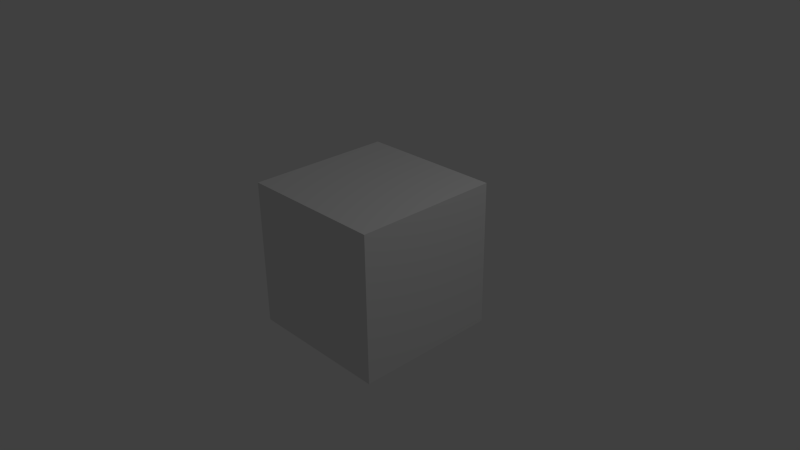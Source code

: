 # Source: weapon_rocketlauncher01.blend  (saved by Blender 2.78.0; exported with 4.5.12 LTS)
import bpy
from mathutils import Matrix  # noqa: F401  (used for matrix-valued properties, if any)

bpy.ops.wm.read_factory_settings(use_empty=True)
scene = bpy.context.scene
scene.name = 'Scene'

# ---- collections
col_collection_1 = bpy.data.collections.new('Collection 1'); scene.collection.children.link(col_collection_1)

# ---- materials (node trees are filled in below, after node groups)
mat_material = bpy.data.materials.new('Material')
mat_material.alpha_threshold = 0.0
mat_material.use_transparent_shadow = False
mat_material.roughness = 0.5
mat_material.line_color = (0.0, 0.0, 0.0, 1.0)

# ---- material node trees

# ---- world
world_world = bpy.data.worlds.new('World'); scene.world = world_world
world_world.color = (0.05088, 0.05088, 0.05088)
world_world.use_sun_shadow = False
world_world.sun_shadow_jitter_overblur = 0.0
world_world.cycles.sampling_method = 'NONE'
world_world.cycles.sample_map_resolution = 256

# ---- cameras
cam_camera = bpy.data.cameras.new('Camera')
cam_camera.clip_end = 100.0
cam_camera.lens = 35.0
cam_camera.sensor_width = 32.0
cam_camera.sensor_height = 18.0
cam_camera.ortho_scale = 7.314
cam_camera.dof.focus_distance = 0.0
cam_camera.dof.aperture_fstop = 128.0

# ---- lights
light_lamp = bpy.data.lights.new('Lamp', 'POINT')
light_lamp.transmission_factor = 0.0
light_lamp.cutoff_distance = 30.0
light_lamp.energy = 100.0
light_lamp.shadow_buffer_clip_start = 1.001
light_lamp.shadow_soft_size = 0.1
light_lamp.shadow_maximum_resolution = 0.006
light_lamp.use_absolute_resolution = True
light_lamp.cycles.use_multiple_importance_sampling = False

# ---- meshes
me_rocket_lanucher01 = bpy.data.meshes.new('rocket_lanucher01')
me_rocket_lanucher01.from_pydata([(0.01104, 0.0138, -0.0276), (0.01104, -0.0138, -0.0276), (-0.01104, -0.0138, -0.0276), (-0.01104, 0.0138, -0.0276), (0.01104, 0.0138, 0.0276), (0.01104, -0.0138, 0.0276), (-0.01104, -0.0138, 0.0276), (-0.01104, 0.0138, 0.0276), (0.01104, 0.0138, 0.0552), (0.01104, -0.0138, 0.0552), (-0.01104, -0.0138, 0.0552), (-0.01104, 0.0138, 0.0552), (-0.01104, -0.06072, 0.138), (0.01104, -0.06072, 0.138), (-0.01104, -0.0552, 0.138), (0.01104, -0.0552, 0.138), (0.01104, -0.0276, 0.0552), (-0.01104, -0.0276, 0.0552), (-0.01104, 0.0276, 0.138), (0.01104, 0.0276, 0.138), (0.01104, 0.0276, 0.0552), (-0.01104, 0.0276, 0.0552), (-0.0276, 0.276, 0.0552), (-0.03864, 0.276, 0.0828), (-0.01104, 0.0138, 0.03312), (-0.01104, -0.0138, 0.03312), (0.01104, -0.0138, 0.03312), (0.01104, 0.0138, 0.03312), (0.01104, -0.0552, 0.0552), (-0.01104, -0.0552, 0.0552), (-0.01104, -0.0276, 0.138), (0.01104, -0.0276, 0.138), (0.01104, -0.06072, 0.0552), (-0.01104, -0.06072, 0.0552), (-0.01104, 0.0138, 0.138), (-0.01104, -0.0138, 0.138), (0.01104, -0.0828, 0.0552), (-0.01104, -0.0828, 0.0552), (0.01104, -0.0138, 0.138), (0.01104, 0.0138, 0.138), (0.00276, -0.0563, 0.0552), (-0.00276, -0.0563, 0.0552), (0.00276, -0.05962, 0.0552), (-0.00276, -0.05962, 0.0552), (0.00276, -0.05078, 0.03202), (0.00276, -0.0541, 0.03202), (-0.00276, -0.0541, 0.03202), (0.00276, -0.0138, 0.0287), (-0.00276, -0.0138, 0.0287), (-0.00276, -0.0138, 0.03202), (0.00276, -0.0138, 0.03202), (-0.01104, -0.138, 0.0552), (-0.00276, -0.05078, 0.03202), (0.01104, -0.138, 0.0552), (0.00276, -0.05078, 0.0287), (-0.00138, -0.0287, 0.0552), (0.00138, -0.0287, 0.0552), (-0.00276, -0.05078, 0.0287), (0.00138, -0.0287, 0.03478), (-0.00138, -0.0287, 0.03478), (-0.00138, -0.01214, 0.0552), (0.00138, -0.01214, 0.0552), (0.00138, -0.01214, 0.03478), (-0.00138, -0.01214, 0.03478), (0.0276, 0.0138, 0.0552), (0.0276, -0.0138, 0.0552), (0.03864, 0.0138, 0.0828), (0.03864, -0.0138, 0.0828), (0.0276, -0.0276, 0.0552), (0.03864, -0.0276, 0.0828), (0.0276, 0.0276, 0.0552), (0.03864, 0.0276, 0.0828), (0.0276, -0.0552, 0.0552), (0.03864, -0.0552, 0.0828), (0.0276, -0.06072, 0.0552), (0.03864, -0.06072, 0.0828), (0.0276, -0.0828, 0.0552), (0.03864, -0.0828, 0.0828), (0.03864, -0.138, 0.0828), (0.0276, -0.138, 0.0552), (-0.0276, -0.0138, 0.0552), (-0.0276, 0.0138, 0.0552), (-0.03864, -0.0138, 0.0828), (-0.03864, 0.0138, 0.0828), (-0.0276, -0.0276, 0.0552), (-0.03864, -0.0276, 0.0828), (-0.0276, 0.0276, 0.0552), (-0.03864, 0.0276, 0.0828), (-0.0276, -0.0552, 0.0552), (-0.03864, -0.0552, 0.0828), (-0.0276, -0.06072, 0.0552), (-0.03864, -0.06072, 0.0828), (-0.0276, -0.0828, 0.0552), (-0.03864, -0.0828, 0.0828), (-0.03864, -0.138, 0.0828), (-0.0276, -0.138, 0.0552), (0.01104, -0.3036, 0.0552), (-0.01104, -0.3036, 0.0552), (-0.03864, 0.138, 0.0828), (-0.0276, 0.138, 0.0552), (0.03864, 0.138, 0.0828), (0.0276, 0.138, 0.0552), (0.01104, 0.276, 0.1104), (-0.01104, 0.276, 0.1104), (0.01104, -0.3036, 0.0828), (-0.01104, -0.3036, 0.0828), (-0.01104, 0.138, 0.0552), (0.01104, 0.138, 0.0552), (0.01104, 0.138, 0.138), (-0.01104, 0.138, 0.138), (0.03864, 0.0138, 0.1104), (0.03864, -0.0138, 0.1104), (0.03864, -0.0276, 0.1104), (0.03864, 0.0276, 0.1104), (0.03864, -0.0552, 0.1104), (0.03864, -0.06072, 0.1104), (0.03864, -0.0828, 0.1104), (0.03864, -0.138, 0.1104), (-0.03864, -0.0138, 0.1104), (-0.03864, 0.0138, 0.1104), (-0.03864, -0.0276, 0.1104), (-0.03864, 0.0276, 0.1104), (-0.03864, -0.0552, 0.1104), (-0.03864, -0.06072, 0.1104), (-0.03864, -0.0828, 0.1104), (-0.03864, -0.138, 0.1104), (0.01104, -0.0828, 0.138), (-0.01104, -0.0828, 0.138), (-0.01104, -0.138, 0.138), (0.01104, -0.138, 0.138), (0.0276, 0.0138, 0.138), (0.0276, -0.0138, 0.138), (0.0276, -0.0276, 0.138), (0.0276, 0.0276, 0.138), (0.0276, -0.0552, 0.138), (0.0276, -0.06072, 0.138), (0.0276, -0.0828, 0.138), (0.0276, -0.138, 0.138), (-0.0276, -0.0138, 0.138), (-0.0276, 0.0138, 0.138), (-0.0276, -0.0276, 0.138), (-0.0276, 0.0276, 0.138), (-0.0276, -0.0552, 0.138), (-0.0276, -0.06072, 0.138), (-0.0276, -0.0828, 0.138), (-0.0276, -0.138, 0.138), (0.03864, 0.138, 0.1104), (-0.03864, 0.138, 0.1104), (0.0276, 0.138, 0.138), (-0.0276, 0.138, 0.138), (0.03864, 0.276, 0.0828), (0.0276, 0.276, 0.0552), (-0.01104, 0.276, 0.0828), (0.01104, 0.276, 0.0828), (-0.01104, 0.276, 0.0552), (0.01104, 0.276, 0.0552), (0.01104, 0.276, 0.138), (-0.01104, 0.276, 0.138), (0.03864, 0.276, 0.1104), (-0.03864, 0.276, 0.1104), (0.0276, 0.276, 0.138), (-0.0276, 0.276, 0.138), (0.03864, -0.3036, 0.0828), (0.0276, -0.3036, 0.0552), (-0.03864, -0.3036, 0.0828), (-0.0276, -0.3036, 0.0552), (-0.01104, -0.3036, 0.1104), (0.01104, -0.3036, 0.1104), (0.03864, -0.3036, 0.1104), (-0.03864, -0.3036, 0.1104), (-0.01104, -0.3036, 0.138), (0.01104, -0.3036, 0.138), (0.0276, -0.3036, 0.138), (-0.0276, -0.3036, 0.138)], [], [(0, 1, 2, 3), (24, 25, 10, 11), (0, 4, 5, 1), (1, 5, 6, 2), (2, 6, 7, 3), (4, 0, 3, 7), (127, 12, 143, 144), (25, 26, 9, 10), (27, 24, 11, 8), (26, 27, 8, 9), (87, 83, 119, 121), (113, 71, 100, 146), (8, 20, 70, 64), (78, 77, 116, 117), (16, 9, 65, 68), (66, 71, 113, 110), (93, 94, 125, 124), (10, 9, 16, 17), (71, 70, 101, 100), (37, 51, 95, 92), (85, 89, 122, 120), (8, 11, 21, 20), (7, 6, 25, 24), (26, 25, 49, 50), (4, 7, 24, 27), (5, 4, 27, 26), (28, 16, 68, 72), (29, 33, 90, 88), (73, 69, 112, 114), (17, 16, 28, 29), (9, 8, 64, 65), (67, 66, 110, 111), (70, 20, 107, 101), (33, 29, 41, 43), (86, 87, 98, 99), (91, 93, 124, 123), (77, 75, 115, 116), (33, 32, 36, 37), (28, 32, 42, 40), (32, 33, 43, 42), (29, 28, 40, 41), (48, 47, 54, 57), (40, 42, 45, 44), (42, 43, 46, 45), (49, 48, 57, 52), (46, 52, 57), (5, 26, 50, 47), (25, 6, 48, 49), (6, 5, 47, 48), (45, 46, 57, 54), (44, 45, 54), (37, 36, 53, 51), (21, 86, 99, 106), (59, 55, 60, 63), (58, 59, 63, 62), (56, 58, 62, 61), (79, 78, 162, 163), (43, 41, 52, 46), (55, 56, 61, 60), (41, 40, 44, 52), (50, 49, 52, 44), (53, 79, 163, 96), (47, 50, 44, 54), (60, 61, 62, 63), (55, 59, 58, 56), (65, 67, 69, 68), (66, 64, 70, 71), (65, 64, 66, 67), (68, 69, 73, 72), (72, 73, 75, 74), (74, 75, 77, 76), (76, 77, 78, 79), (36, 32, 74, 76), (53, 36, 76, 79), (83, 82, 118, 119), (94, 95, 165, 164), (95, 51, 97, 165), (32, 28, 72, 74), (89, 91, 123, 122), (82, 85, 120, 118), (145, 125, 169, 173), (81, 80, 82, 83), (82, 80, 84, 85), (81, 83, 87, 86), (85, 84, 88, 89), (89, 88, 90, 91), (91, 90, 92, 93), (93, 92, 95, 94), (11, 10, 80, 81), (17, 29, 88, 84), (10, 17, 84, 80), (75, 73, 114, 115), (69, 67, 111, 112), (21, 11, 81, 86), (33, 37, 92, 90), (117, 137, 172, 168), (121, 141, 149, 147), (98, 147, 159, 23), (121, 119, 139, 141), (115, 114, 134, 135), (122, 123, 143, 142), (117, 116, 136, 137), (124, 125, 145, 144), (137, 129, 171, 172), (112, 111, 131, 132), (129, 128, 170, 171), (118, 120, 140, 138), (114, 112, 132, 134), (120, 122, 142, 140), (116, 115, 135, 136), (123, 124, 144, 143), (133, 113, 146, 148), (19, 133, 148, 108), (111, 110, 130, 131), (128, 145, 173, 170), (119, 118, 138, 139), (110, 113, 133, 130), (141, 18, 109, 149), (39, 34, 35, 38), (15, 13, 135, 134), (34, 18, 141, 139), (38, 35, 30, 31), (34, 39, 19, 18), (31, 30, 14, 15), (30, 35, 138, 140), (15, 14, 12, 13), (126, 129, 137, 136), (35, 34, 139, 138), (13, 12, 127, 126), (126, 127, 128, 129), (14, 30, 140, 142), (31, 15, 134, 132), (38, 31, 132, 131), (39, 38, 131, 130), (19, 39, 130, 133), (13, 126, 136, 135), (128, 127, 144, 145), (12, 14, 142, 143), (107, 106, 154, 155), (109, 108, 156, 157), (99, 98, 23, 22), (106, 99, 22, 154), (147, 149, 161, 159), (148, 146, 158, 160), (108, 148, 160, 156), (149, 109, 157, 161), (87, 121, 147, 98), (20, 21, 106, 107), (18, 19, 108, 109), (155, 153, 150, 151), (155, 154, 152, 153), (152, 23, 159, 103), (150, 153, 102, 158), (153, 152, 103, 102), (152, 154, 22, 23), (158, 102, 156, 160), (103, 159, 161, 157), (102, 103, 157, 156), (146, 100, 150, 158), (100, 101, 151, 150), (101, 107, 155, 151), (164, 105, 166, 169), (97, 96, 104, 105), (105, 104, 167, 166), (104, 162, 168, 167), (104, 96, 163, 162), (97, 105, 164, 165), (166, 167, 171, 170), (169, 166, 170, 173), (167, 168, 172, 171), (51, 53, 96, 97), (78, 117, 168, 162), (125, 94, 164, 169)])
_uv = me_rocket_lanucher01.uv_layers.new(name='UVMap')
_uv.uv.foreach_set('vector', [0.9843, 0.468, 0.9843, 0.5156, 0.9217, 0.5156, 0.9217, 0.468, 0.7807, 0.3904, 0.8591, 0.3904, 0.8591, 0.4285, 0.7807, 0.4285, 0.8591, 0.4285, 0.8591, 0.5228, 0.7807, 0.5228, 0.7807, 0.4285, 0.9217, 0.2857, 0.9217, 0.3809, 0.8591, 0.3809, 0.8591, 0.2857, 0.8591, 0.2857, 0.8591, 0.3809, 0.7807, 0.3809, 0.7807, 0.2857, 0.8591, 0.5238, 0.8591, 0.4285, 0.9217, 0.4285, 0.9217, 0.5238, 0.7338, 0.619, 0.7338, 0.581, 0.7807, 0.581, 0.7807, 0.619, 0.8591, 0.3904, 0.9217, 0.3904, 0.9217, 0.4285, 0.8591, 0.4285, 0.8591, 0.5333, 0.9217, 0.5333, 0.9217, 0.5714, 0.8591, 0.5714, 0.7807, 0.5323, 0.8591, 0.5323, 0.8591, 0.57, 0.7807, 0.57, 0.07831, 0.5714, 0.07831, 0.5476, 0.1566, 0.5476, 0.1566, 0.5714, 0.3081, 0.5714, 0.3856, 0.5714, 0.3856, 0.7619, 0.3081, 0.7619, 0.5145, 0.5476, 0.5145, 0.5714, 0.4675, 0.5714, 0.4675, 0.5476, 0.3856, 0.2857, 0.3856, 0.381, 0.3081, 0.381, 0.3081, 0.2857, 0.5145, 0.4762, 0.5145, 0.5, 0.4675, 0.5, 0.4675, 0.4762, 0.3856, 0.5476, 0.3856, 0.5714, 0.3081, 0.5714, 0.3081, 0.5476, 0.07831, 0.381, 0.07831, 0.2857, 0.1566, 0.2857, 0.1566, 0.381, 0.5772, 0.5, 0.5145, 0.5, 0.5145, 0.4762, 0.5772, 0.4762, 0.3856, 0.5714, 0.4675, 0.5714, 0.4675, 0.7619, 0.3856, 0.7619, 0.5772, 0.381, 0.5772, 0.2857, 0.6241, 0.2857, 0.6241, 0.381, 0.07831, 0.4762, 0.07831, 0.4286, 0.1566, 0.4286, 0.1566, 0.4762, 0.5145, 0.5476, 0.5772, 0.5476, 0.5772, 0.5714, 0.5145, 0.5714, 0.7807, 0.3809, 0.8591, 0.3809, 0.8591, 0.3904, 0.7807, 0.3904, 0.9217, 0.3904, 0.8591, 0.3904, 0.8825, 0.3885, 0.8982, 0.3885, 0.8591, 0.5238, 0.9217, 0.5238, 0.9217, 0.5333, 0.8591, 0.5333, 0.7807, 0.5228, 0.8591, 0.5228, 0.8591, 0.5323, 0.7807, 0.5323, 0.5145, 0.4286, 0.5145, 0.4762, 0.4675, 0.4762, 0.4675, 0.4286, 0.5772, 0.4286, 0.5772, 0.419, 0.6241, 0.419, 0.6241, 0.4286, 0.3856, 0.4286, 0.3856, 0.4762, 0.3081, 0.4762, 0.3081, 0.4286, 0.5772, 0.4762, 0.5145, 0.4762, 0.5145, 0.4286, 0.5772, 0.4286, 0.5145, 0.5, 0.5145, 0.5476, 0.4675, 0.5476, 0.4675, 0.5, 0.3856, 0.5, 0.3856, 0.5476, 0.3081, 0.5476, 0.3081, 0.5, 0.4675, 0.5714, 0.5145, 0.5714, 0.5145, 0.7619, 0.4675, 0.7619, 0.5772, 0.419, 0.5772, 0.4286, 0.5537, 0.4267, 0.5537, 0.421, 2.114e-08, 0.5714, 0.07831, 0.5714, 0.07831, 0.7619, 0.0, 0.7619, 0.07831, 0.419, 0.07831, 0.381, 0.1566, 0.381, 0.1566, 0.419, 0.3856, 0.381, 0.3856, 0.419, 0.3081, 0.419, 0.3081, 0.381, 0.5772, 0.419, 0.5145, 0.419, 0.5145, 0.381, 0.5772, 0.381, 0.5145, 0.4286, 0.5145, 0.419, 0.538, 0.421, 0.538, 0.4267, 0.5145, 0.419, 0.5772, 0.419, 0.5537, 0.421, 0.538, 0.421, 0.5772, 0.4286, 0.5145, 0.4286, 0.538, 0.4267, 0.5537, 0.4267, 0.9687, 0.5156, 0.9843, 0.5156, 0.9843, 0.5795, 0.9687, 0.5795, 0.9797, 0.463, 0.9753, 0.468, 0.9254, 0.4408, 0.9299, 0.4358, 0.9959, 0.3316, 0.9802, 0.3316, 0.9802, 0.2915, 0.9959, 0.2915, 0.9802, 0.3742, 0.9719, 0.377, 0.9217, 0.3209, 0.9299, 0.3182, 0.9254, 0.3132, 0.9299, 0.3182, 0.9217, 0.3209, 0.9217, 0.3809, 0.9217, 0.3904, 0.8982, 0.3885, 0.8982, 0.3828, 0.8591, 0.3904, 0.8591, 0.3809, 0.8825, 0.3828, 0.8825, 0.3885, 0.8591, 0.3809, 0.9217, 0.3809, 0.8982, 0.3828, 0.8825, 0.3828, 0.9959, 0.2915, 0.9802, 0.2915, 0.9802, 0.2857, 0.9959, 0.2857, 0.9299, 0.4358, 0.9254, 0.4408, 0.9217, 0.4331, 0.5772, 0.381, 0.5145, 0.381, 0.5145, 0.2857, 0.5772, 0.2857, 0.5772, 0.5714, 0.6241, 0.5714, 0.6241, 0.7619, 0.5772, 0.7619, 0.9217, 0.5509, 0.9217, 0.5156, 0.9687, 0.5156, 0.9687, 0.5509, 0.8591, 0.5986, 0.8512, 0.5986, 0.8512, 0.57, 0.8591, 0.57, 0.9217, 0.5858, 0.9217, 0.5509, 0.9687, 0.5509, 0.9687, 0.5858, 0.4675, 0.2857, 0.3856, 0.2857, 0.3856, 5.142e-08, 0.4675, 5.142e-08, 0.9757, 0.2857, 0.9802, 0.2907, 0.9299, 0.3182, 0.9254, 0.3132, 0.8512, 0.5986, 0.8434, 0.5986, 0.8434, 0.57, 0.8512, 0.57, 0.9802, 0.3316, 0.9959, 0.3316, 0.9959, 0.3718, 0.9802, 0.3718, 0.9954, 0.468, 0.9797, 0.468, 0.9797, 0.4042, 0.9954, 0.4042, 0.5145, 0.2857, 0.4675, 0.2857, 0.4675, 0.0, 0.5145, 0.0, 0.9716, 0.377, 0.9797, 0.3797, 0.9299, 0.4358, 0.9217, 0.4331, 0.9843, 0.4804, 0.9922, 0.4804, 0.9922, 0.5156, 0.9843, 0.5156, 0.9843, 0.5509, 0.9843, 0.5156, 0.9922, 0.5156, 0.9922, 0.5509, 0.4675, 0.5, 0.3856, 0.5, 0.3856, 0.4762, 0.4675, 0.4762, 0.3856, 0.5476, 0.4675, 0.5476, 0.4675, 0.5714, 0.3856, 0.5714, 0.4675, 0.5, 0.4675, 0.5476, 0.3856, 0.5476, 0.3856, 0.5, 0.4675, 0.4762, 0.3856, 0.4762, 0.3856, 0.4286, 0.4675, 0.4286, 0.4675, 0.4286, 0.3856, 0.4286, 0.3856, 0.419, 0.4675, 0.419, 0.4675, 0.419, 0.3856, 0.419, 0.3856, 0.381, 0.4675, 0.381, 0.4675, 0.381, 0.3856, 0.381, 0.3856, 0.2857, 0.4675, 0.2857, 0.5145, 0.381, 0.5145, 0.419, 0.4675, 0.419, 0.4675, 0.381, 0.5145, 0.2857, 0.5145, 0.381, 0.4675, 0.381, 0.4675, 0.2857, 0.07831, 0.5476, 0.07831, 0.5, 0.1566, 0.5, 0.1566, 0.5476, 0.07831, 0.2857, 1.057e-08, 0.2857, 1.057e-08, 1.543e-07, 0.07831, 5.142e-08, 0.6241, 0.2857, 0.5772, 0.2857, 0.5772, 0.0, 0.6241, 0.0, 0.5145, 0.419, 0.5145, 0.4286, 0.4675, 0.4286, 0.4675, 0.419, 0.07831, 0.4286, 0.07831, 0.419, 0.1566, 0.419, 0.1566, 0.4286, 0.07831, 0.5, 0.07831, 0.4762, 0.1566, 0.4762, 0.1566, 0.5, 0.2349, 0.2857, 0.1566, 0.2857, 0.1566, 0.0, 0.2349, 1.543e-07, 2.114e-08, 0.5476, 1.057e-08, 0.5, 0.07831, 0.5, 0.07831, 0.5476, 0.07831, 0.5, 1.057e-08, 0.5, 1.057e-08, 0.4762, 0.07831, 0.4762, 2.114e-08, 0.5476, 0.07831, 0.5476, 0.07831, 0.5714, 2.114e-08, 0.5714, 0.07831, 0.4762, 1.057e-08, 0.4762, 2.114e-08, 0.4286, 0.07831, 0.4286, 0.07831, 0.4286, 2.114e-08, 0.4286, 2.114e-08, 0.419, 0.07831, 0.419, 0.07831, 0.419, 2.114e-08, 0.419, 1.057e-08, 0.381, 0.07831, 0.381, 0.07831, 0.381, 1.057e-08, 0.381, 1.057e-08, 0.2857, 0.07831, 0.2857, 0.5772, 0.5476, 0.5772, 0.5, 0.6241, 0.5, 0.6241, 0.5476, 0.5772, 0.4762, 0.5772, 0.4286, 0.6241, 0.4286, 0.6241, 0.4762, 0.5772, 0.5, 0.5772, 0.4762, 0.6241, 0.4762, 0.6241, 0.5, 0.3856, 0.419, 0.3856, 0.4286, 0.3081, 0.4286, 0.3081, 0.419, 0.3856, 0.4762, 0.3856, 0.5, 0.3081, 0.5, 0.3081, 0.4762, 0.5772, 0.5714, 0.5772, 0.5476, 0.6241, 0.5476, 0.6241, 0.5714, 0.5772, 0.419, 0.5772, 0.381, 0.6241, 0.381, 0.6241, 0.419, 0.3081, 0.2857, 0.2349, 0.2857, 0.2349, 0.0, 0.3081, 0.0, 0.1566, 0.5714, 0.2349, 0.5714, 0.2349, 0.7619, 0.1566, 0.7619, 0.07831, 0.7619, 0.1566, 0.7619, 0.1566, 1.0, 0.07831, 1.0, 0.1566, 0.5714, 0.1566, 0.5476, 0.2349, 0.5476, 0.2349, 0.5714, 0.3081, 0.419, 0.3081, 0.4286, 0.2349, 0.4286, 0.2349, 0.419, 0.1566, 0.4286, 0.1566, 0.419, 0.2349, 0.419, 0.2349, 0.4286, 0.3081, 0.2857, 0.3081, 0.381, 0.2349, 0.381, 0.2349, 0.2857, 0.1566, 0.381, 0.1566, 0.2857, 0.2349, 0.2857, 0.2349, 0.381, 0.6241, 0.7143, 0.6711, 0.7143, 0.6711, 1.0, 0.6241, 1.0, 0.3081, 0.4762, 0.3081, 0.5, 0.2349, 0.5, 0.2349, 0.4762, 0.6711, 0.7143, 0.7338, 0.7143, 0.7338, 1.0, 0.6711, 1.0, 0.1566, 0.5, 0.1566, 0.4762, 0.2349, 0.4762, 0.2349, 0.5, 0.3081, 0.4286, 0.3081, 0.4762, 0.2349, 0.4762, 0.2349, 0.4286, 0.1566, 0.4762, 0.1566, 0.4286, 0.2349, 0.4286, 0.2349, 0.4762, 0.3081, 0.381, 0.3081, 0.419, 0.2349, 0.419, 0.2349, 0.381, 0.1566, 0.419, 0.1566, 0.381, 0.2349, 0.381, 0.2349, 0.419, 0.2349, 0.5714, 0.3081, 0.5714, 0.3081, 0.7619, 0.2349, 0.7619, 0.6711, 0.4286, 0.6241, 0.4286, 0.6241, 0.2381, 0.6711, 0.2381, 0.3081, 0.5, 0.3081, 0.5476, 0.2349, 0.5476, 0.2349, 0.5, 0.7338, 0.7143, 0.7807, 0.7143, 0.7807, 1.0, 0.7338, 1.0, 0.1566, 0.5476, 0.1566, 0.5, 0.2349, 0.5, 0.2349, 0.5476, 0.3081, 0.5476, 0.3081, 0.5714, 0.2349, 0.5714, 0.2349, 0.5476, 0.7807, 0.4286, 0.7338, 0.4286, 0.7338, 0.2381, 0.7807, 0.2381, 0.6711, 0.4524, 0.7338, 0.4524, 0.7338, 0.5, 0.6711, 0.5, 0.6711, 0.5714, 0.6711, 0.581, 0.6241, 0.581, 0.6241, 0.5714, 0.7338, 0.4524, 0.7338, 0.4286, 0.7807, 0.4286, 0.7807, 0.4524, 0.6711, 0.5, 0.7338, 0.5, 0.7338, 0.5238, 0.6711, 0.5238, 0.7338, 0.4524, 0.6711, 0.4524, 0.6711, 0.4286, 0.7338, 0.4286, 0.6711, 0.5238, 0.7338, 0.5238, 0.7338, 0.5714, 0.6711, 0.5714, 0.7338, 0.5238, 0.7338, 0.5, 0.7807, 0.5, 0.7807, 0.5238, 0.6711, 0.5714, 0.7338, 0.5714, 0.7338, 0.581, 0.6711, 0.581, 0.6711, 0.619, 0.6711, 0.7143, 0.6241, 0.7143, 0.6241, 0.619, 0.7338, 0.5, 0.7338, 0.4524, 0.7807, 0.4524, 0.7807, 0.5, 0.6711, 0.581, 0.7338, 0.581, 0.7338, 0.619, 0.6711, 0.619, 0.6711, 0.619, 0.7338, 0.619, 0.7338, 0.7143, 0.6711, 0.7143, 0.7338, 0.5714, 0.7338, 0.5238, 0.7807, 0.5238, 0.7807, 0.5714, 0.6711, 0.5238, 0.6711, 0.5714, 0.6241, 0.5714, 0.6241, 0.5238, 0.6711, 0.5, 0.6711, 0.5238, 0.6241, 0.5238, 0.6241, 0.5, 0.6711, 0.4524, 0.6711, 0.5, 0.6241, 0.5, 0.6241, 0.4524, 0.6711, 0.4286, 0.6711, 0.4524, 0.6241, 0.4524, 0.6241, 0.4286, 0.6711, 0.581, 0.6711, 0.619, 0.6241, 0.619, 0.6241, 0.581, 0.7338, 0.7143, 0.7338, 0.619, 0.7807, 0.619, 0.7807, 0.7143, 0.7338, 0.581, 0.7338, 0.5714, 0.7807, 0.5714, 0.7807, 0.581, 0.5145, 0.7619, 0.5772, 0.7619, 0.5772, 1.0, 0.5145, 1.0, 0.7338, 0.2381, 0.6711, 0.2381, 0.6711, 5.142e-08, 0.7338, 5.142e-08, 0.0, 0.7619, 0.07831, 0.7619, 0.07831, 1.0, 1.057e-08, 1.0, 0.5772, 0.7619, 0.6241, 0.7619, 0.6241, 1.0, 0.5772, 1.0, 0.1566, 0.7619, 0.2349, 0.7619, 0.2349, 1.0, 0.1566, 1.0, 0.2349, 0.7619, 0.3081, 0.7619, 0.3081, 1.0, 0.2349, 1.0, 0.6711, 0.2381, 0.6241, 0.2381, 0.6241, 0.0, 0.6711, 5.142e-08, 0.7807, 0.2381, 0.7338, 0.2381, 0.7338, 5.142e-08, 0.7807, 1.028e-07, 0.07831, 0.5714, 0.1566, 0.5714, 0.1566, 0.7619, 0.07831, 0.7619, 0.5145, 0.5714, 0.5772, 0.5714, 0.5772, 0.7619, 0.5145, 0.7619, 0.7338, 0.4286, 0.6711, 0.4286, 0.6711, 0.2381, 0.7338, 0.2381, 0.8591, 0.1428, 0.8591, 0.1905, 0.7807, 0.1905, 0.8121, 0.1428, 0.8591, 0.1428, 0.9217, 0.1428, 0.9217, 0.1905, 0.8591, 0.1905, 0.9217, 0.1905, 1.0, 0.1905, 1.0, 0.2381, 0.9217, 0.2381, 0.7807, 0.1905, 0.8591, 0.1905, 0.8591, 0.2381, 0.7807, 0.2381, 0.8591, 0.1905, 0.9217, 0.1905, 0.9217, 0.2381, 0.8591, 0.2381, 0.9217, 0.1905, 0.9217, 0.1428, 0.9687, 0.1428, 1.0, 0.1905, 0.7807, 0.2381, 0.8591, 0.2381, 0.8591, 0.2857, 0.8121, 0.2857, 0.9217, 0.2381, 1.0, 0.2381, 0.9687, 0.2857, 0.9217, 0.2857, 0.8591, 0.2381, 0.9217, 0.2381, 0.9217, 0.2857, 0.8591, 0.2857, 0.3081, 0.7619, 0.3856, 0.7619, 0.3856, 1.0, 0.3081, 1.0, 0.3856, 0.7619, 0.4675, 0.7619, 0.4675, 1.0, 0.3856, 1.0, 0.4675, 0.7619, 0.5145, 0.7619, 0.5145, 1.0, 0.4675, 1.0, 0.7807, 0.04761, 0.8591, 0.04761, 0.8591, 0.09523, 0.7807, 0.09523, 0.8591, 6.427e-09, 0.9217, 6.427e-09, 0.9217, 0.04761, 0.8591, 0.04761, 0.8591, 0.04761, 0.9217, 0.04761, 0.9217, 0.09523, 0.8591, 0.09523, 0.9217, 0.04761, 1.0, 0.04761, 1.0, 0.09523, 0.9217, 0.09523, 0.9217, 0.04761, 0.9217, 6.427e-09, 0.9687, 1.285e-08, 1.0, 0.04761, 0.8591, 6.427e-09, 0.8591, 0.04761, 0.7807, 0.04761, 0.8121, 0.0, 0.8591, 0.09523, 0.9217, 0.09523, 0.9217, 0.1428, 0.8591, 0.1428, 0.7807, 0.09523, 0.8591, 0.09523, 0.8591, 0.1428, 0.8121, 0.1428, 0.9217, 0.09523, 1.0, 0.09523, 0.9687, 0.1428, 0.9217, 0.1428, 0.5772, 0.2857, 0.5145, 0.2857, 0.5145, 0.0, 0.5772, 0.0, 0.3856, 0.2857, 0.3081, 0.2857, 0.3081, 0.0, 0.3856, 5.142e-08, 0.1566, 0.2857, 0.07831, 0.2857, 0.07831, 5.142e-08, 0.1566, 0.0])
me_rocket_lanucher01.materials.append(mat_material)
me_rocket_lanucher01.use_remesh_preserve_volume = False
me_rocket_lanucher01.use_remesh_preserve_attributes = False
me_rocket_lanucher01.use_mirror_vertex_groups = False
me_rocket_lanucher01.update()
me_cube = bpy.data.meshes.new('Cube')
me_cube.from_pydata([(1.0, 1.0, -1.0), (1.0, -1.0, -1.0), (-1.0, -1.0, -1.0), (-1.0, 1.0, -1.0), (1.0, 1.0, 1.0), (1.0, -1.0, 1.0), (-1.0, -1.0, 1.0), (-1.0, 1.0, 1.0)], [], [(0, 1, 2, 3), (4, 7, 6, 5), (0, 4, 5, 1), (1, 5, 6, 2), (2, 6, 7, 3), (4, 0, 3, 7)])
me_cube.materials.append(mat_material)
me_cube.use_remesh_preserve_volume = False
me_cube.use_remesh_preserve_attributes = False
me_cube.use_mirror_vertex_groups = False
me_cube.update()
arm_armature = bpy.data.armatures.new('Armature')  # bones are not reproduced

# ---- objects
ob_arm_rocketlauncher01 = bpy.data.objects.new('arm_rocketlauncher01', arm_armature)
ob_rocketlauncher01 = bpy.data.objects.new('rocketlauncher01', me_rocket_lanucher01)
ob_cube = bpy.data.objects.new('Cube', me_cube)
ob_lamp = bpy.data.objects.new('Lamp', light_lamp)
ob_camera = bpy.data.objects.new('Camera', cam_camera)

# ---- transforms, parenting, visibility, modifiers, constraints
ob_arm_rocketlauncher01.location = (0.0, 0.0, 0.0)
ob_arm_rocketlauncher01.lineart.crease_threshold = 0.0
ob_rocketlauncher01.parent = ob_arm_rocketlauncher01
ob_rocketlauncher01.location = (0.0, 0.0, 0.0)
ob_rocketlauncher01.lock_rotations_4d = False
ob_rocketlauncher01.empty_display_type = 'ARROWS'
ob_rocketlauncher01.lineart.crease_threshold = 0.0
_vg = ob_rocketlauncher01.vertex_groups.new(name='root')
_vg.add([0, 1, 2, 3, 4, 5, 6, 7, 8, 9, 10, 11, 12, 13, 14, 15, 16, 17, 18, 19, 20, 21, 22, 23, 24, 25, 26, 27, 28, 29, 30, 31, 32, 33, 34, 35, 36, 37, 38, 39, 40, 41, 42, 43, 44, 45, 46, 47, 48, 49, 50, 51, 52, 53, 54, 55, 56, 57, 58, 59, 60, 61, 62, 63, 64, 65, 66, 67, 68, 69, 70, 71, 72, 73, 74, 75, 76, 77, 78, 79, 80, 81, 82, 83, 84, 85, 86, 87, 88, 89, 90, 91, 92, 93, 94, 95, 96, 97, 98, 99, 100, 101, 102, 103, 104, 105, 106, 107, 108, 109, 110, 111, 112, 113, 114, 115, 116, 117, 118, 119, 120, 121, 122, 123, 124, 125, 126, 127, 128, 129, 130, 131, 132, 133, 134, 135, 136, 137, 138, 139, 140, 141, 142, 143, 144, 145, 146, 147, 148, 149, 150, 151, 152, 153, 154, 155, 156, 157, 158, 159, 160, 161, 162, 163, 164, 165, 166, 167, 168, 169, 170, 171, 172, 173], 1.0, 'REPLACE')
_vg = ob_rocketlauncher01.vertex_groups.new(name='gun_point')
_m = ob_rocketlauncher01.modifiers.new('Armature', 'ARMATURE')
_m.object = ob_arm_rocketlauncher01
ob_cube.location = (0.0, 0.0, 0.0)
ob_cube.lock_rotations_4d = False
ob_cube.empty_display_type = 'ARROWS'
ob_cube.hide_viewport = True
ob_cube.lineart.crease_threshold = 0.0
ob_lamp.location = (4.076, 1.005, 5.904)
ob_lamp.rotation_euler = (0.6503, 0.05522, 1.866)
ob_lamp.lock_rotations_4d = False
ob_lamp.empty_display_type = 'ARROWS'
ob_lamp.color = (0.0, 0.0, 0.0, 0.0)
ob_lamp.lineart.crease_threshold = 0.0
ob_camera.location = (7.481, -6.508, 5.344)
ob_camera.rotation_euler = (1.109, 0.01082, 0.8149)
ob_camera.lock_rotations_4d = False
ob_camera.empty_display_type = 'ARROWS'
ob_camera.color = (0.0, 0.0, 0.0, 0.0)
ob_camera.display_type = 'WIRE'
ob_camera.lineart.crease_threshold = 0.0

# ---- collection membership
col_collection_1.objects.link(ob_arm_rocketlauncher01)
col_collection_1.objects.link(ob_rocketlauncher01)
col_collection_1.objects.link(ob_cube)
col_collection_1.objects.link(ob_lamp)
col_collection_1.objects.link(ob_camera)

# ---- scene / render settings (as saved in the file)
scene.camera = ob_camera
scene.frame_start = 1; scene.frame_end = 250; scene.frame_set(1)
scene.render.engine = 'BLENDER_EEVEE_NEXT'
scene.render.resolution_percentage = 50
scene.render.dither_intensity = 0.0
scene.cycles.use_denoising = False
scene.cycles.samples = 10
scene.cycles.sampling_pattern = 'TABULATED_SOBOL'
scene.cycles.light_sampling_threshold = 0.0
scene.cycles.use_adaptive_sampling = False
scene.cycles.use_light_tree = False
scene.cycles.blur_glossy = 0.0
scene.cycles.volume_bounces = 1
scene.cycles.pixel_filter_type = 'GAUSSIAN'
scene.cycles.sample_clamp_indirect = 0.0
scene.view_settings.view_transform = 'Standard'
bpy.context.view_layer.update()
